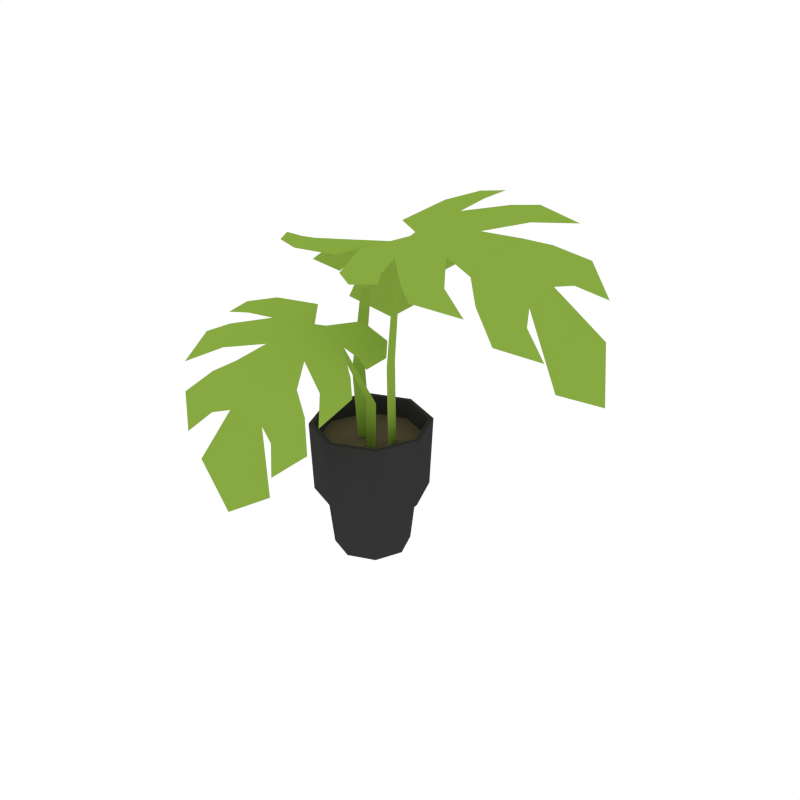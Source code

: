 # Source: Houseplant_1.blend  (saved by Blender 2.79.0; exported with 4.5.12 LTS)
import bpy
from mathutils import Matrix  # noqa: F401  (used for matrix-valued properties, if any)

bpy.ops.wm.read_factory_settings(use_empty=True)
scene = bpy.context.scene
scene.name = 'Scene'

# ---- collections
col_collection_1 = bpy.data.collections.new('Collection 1'); scene.collection.children.link(col_collection_1)

# ---- materials (node trees are filled in below, after node groups)
mat_black = bpy.data.materials.new('Black')
mat_black.alpha_threshold = 0.0
mat_black.diffuse_color = (0.03522, 0.03522, 0.03522, 1.0)
mat_black.roughness = 0.5
mat_brown = bpy.data.materials.new('Brown')
mat_brown.alpha_threshold = 0.0
mat_brown.diffuse_color = (0.1144, 0.08866, 0.05613, 1.0)
mat_brown.roughness = 0.5
mat_plant_green = bpy.data.materials.new('Plant_Green')
mat_plant_green.alpha_threshold = 0.0
mat_plant_green.diffuse_color = (0.2471, 0.3931, 0.05337, 1.0)
mat_plant_green.roughness = 0.5

# ---- node groups
ng_auto_smooth = bpy.data.node_groups.new('Auto Smooth', 'GeometryNodeTree')
_s = ng_auto_smooth.interface.new_socket(name='Geometry', in_out='OUTPUT', socket_type='NodeSocketGeometry')
_s = ng_auto_smooth.interface.new_socket(name='Geometry', in_out='INPUT', socket_type='NodeSocketGeometry')
_s = ng_auto_smooth.interface.new_socket(name='Angle', in_out='INPUT', socket_type='NodeSocketFloat')
_s.subtype = 'ANGLE'
_s.min_value = 0.0
_s.max_value = 3.142
ng_auto_smooth.is_modifier = True
_N = ng_auto_smooth.nodes; _L = ng_auto_smooth.links
n0 = _N.new('NodeGroupOutput'); n0.name = 'Group Output'; n0.location = (480, -100)
n1 = _N.new('NodeGroupInput'); n1.name = 'Group Input'; n1.location = (-420, -300)
n2 = _N.new('NodeGroupInput'); n2.name = 'Group Input.001'; n2.location = (-60, -100)
n3 = _N.new('GeometryNodeSetShadeSmooth'); n3.name = 'Set Shade Smooth'; n3.location = (120, -100)
n3.domain = 'EDGE'
n4 = _N.new('GeometryNodeSetShadeSmooth'); n4.name = 'Set Shade Smooth.001'; n4.location = (300, -100)
n5 = _N.new('GeometryNodeInputMeshEdgeAngle'); n5.name = 'Edge Angle'; n5.location = (-420, -220)
n6 = _N.new('GeometryNodeInputEdgeSmooth'); n6.name = 'Is Edge Smooth'; n6.location = (-60, -160)
n7 = _N.new('GeometryNodeInputShadeSmooth'); n7.name = 'Is Face Smooth'; n7.location = (-240, -340)
n8 = _N.new('FunctionNodeBooleanMath'); n8.name = 'Boolean Math'; n8.location = (-60, -220)
n9 = _N.new('FunctionNodeCompare'); n9.name = 'Compare'; n9.location = (-240, -180)
n9.operation = 'LESS_EQUAL'
_L.new(n5.outputs[0], n9.inputs[0])
_L.new(n4.outputs[0], n0.inputs[0])
_L.new(n1.outputs[1], n9.inputs[1])
_L.new(n9.outputs[0], n8.inputs[0])
_L.new(n7.outputs[0], n8.inputs[1])
_L.new(n2.outputs[0], n3.inputs[0])
_L.new(n6.outputs[0], n3.inputs[1])
_L.new(n3.outputs[0], n4.inputs[0])
_L.new(n8.outputs[0], n3.inputs[2])
n0.is_active_output = True

# ---- material node trees

# ---- world
world_world = bpy.data.worlds.new('World'); scene.world = world_world
world_world.color = (1.0, 1.0, 1.0)
world_world.use_sun_shadow = False
world_world.sun_shadow_jitter_overblur = 0.0
world_world.cycles.sampling_method = 'NONE'
world_world.cycles.sample_map_resolution = 256

# ---- meshes
me_cylinder_024 = bpy.data.meshes.new('Cylinder.024')
me_cylinder_024.from_pydata([(-1.435e-09, 0.1152, 0.129), (-1.388e-09, 0.1215, 0.2749), (0.08149, 0.08149, 0.129), (0.08594, 0.08594, 0.2749), (0.1152, -3.895e-09, 0.129), (0.1215, -4.217e-09, 0.2749), (0.08149, -0.08149, 0.129), (0.08594, -0.08594, 0.2749), (-1.151e-08, -0.1152, 0.129), (-1.201e-08, -0.1215, 0.2749), (-0.08149, -0.08149, 0.129), (-0.08594, -0.08594, 0.2749), (-0.1152, 2.517e-09, 0.129), (-0.1215, 2.545e-09, 0.2749), (-0.08149, 0.08149, 0.129), (-0.08594, 0.08594, 0.2749), (-2.305e-09, 0.08801, 0.09779), (0.06223, 0.06223, 0.09779), (0.08801, -2.381e-09, 0.09779), (0.06223, -0.06223, 0.09779), (-9.999e-09, -0.08801, 0.09779), (-0.06223, -0.06223, 0.09779), (-0.08801, 2.515e-09, 0.09779), (-0.06223, 0.06223, 0.09779), (-3.549e-09, 0.07737, 0.001502), (0.05471, 0.05471, 0.001502), (0.07737, -2.139e-09, 0.001502), (0.05471, -0.05471, 0.001502), (-1.031e-08, -0.07737, 0.001502), (-0.05471, -0.05471, 0.001502), (-0.07737, 2.165e-09, 0.001502), (-0.05471, 0.05471, 0.001502), (0.07917, 0.07917, 0.2749), (-1.609e-09, 0.112, 0.2749), (0.112, -3.802e-09, 0.2749), (0.07917, -0.07917, 0.2749), (-1.14e-08, -0.112, 0.2749), (-0.07917, -0.07917, 0.2749), (-0.112, 2.427e-09, 0.2749), (-0.07917, 0.07917, 0.2749), (0.0762, 0.0762, 0.2366), (-1.812e-09, 0.1078, 0.2366), (0.1078, -3.584e-09, 0.2366), (0.0762, -0.0762, 0.2366), (-1.123e-08, -0.1078, 0.2366), (-0.0762, -0.0762, 0.2366), (-0.1078, 2.411e-09, 0.2366), (-0.0762, 0.0762, 0.2366), (0.00329, 0.1375, 0.5956), (0.01696, 0.05132, 0.5958), (0.04, 0.1734, 0.5948), (0.07516, 0.1153, 0.5945), (0.05937, 0.2064, 0.5943), (0.08458, 0.1696, 0.594), (-0.05943, 0.1618, 0.5829), (-0.1234, 0.2467, 0.5083), (0.03159, 0.2101, 0.5858), (-0.01668, 0.2326, 0.5691), (0.04258, 0.2527, 0.5745), (-0.00338, 0.3021, 0.5498), (-0.06279, 0.2167, 0.5652), (-0.09981, 0.276, 0.4967), (-0.04193, 0.2591, 0.542), (-0.0909, 0.3228, 0.4635), (-0.02909, 0.3126, 0.5054), (-0.1054, 0.3118, 0.4102), (-0.1481, 0.04475, 0.5986), (-0.07745, -0.006557, 0.5977), (-0.07819, 0.1019, 0.5971), (-0.05219, 0.07226, 0.5968), (-0.1967, 0.02832, 0.5995), (-0.1609, -0.0294, 0.5992), (-0.2349, 0.02601, 0.6001), (-0.2136, -0.01313, 0.6), (-0.1414, 0.1111, 0.5826), (-0.1022, 0.1394, 0.5815), (-0.1888, 0.2035, 0.5055), (-0.1563, 0.2226, 0.5113), (-0.2254, 0.05132, 0.5848), (-0.2238, 0.1046, 0.5683), (-0.2683, 0.06056, 0.5734), (-0.2918, 0.1238, 0.5487), (-0.1255, 0.1746, 0.5653), (-0.1891, 0.1364, 0.5617), (-0.2245, 0.1968, 0.4933), (-0.2355, 0.1361, 0.5367), (-0.2693, 0.2094, 0.4586), (-0.2879, 0.1481, 0.4984), (-0.2499, 0.2163, 0.4041), (-0.1904, 0.2871, 0.3481), (-0.03591, 0.05059, 0.5796), (-0.0638, 0.06473, 0.5971), (-0.04966, 0.04157, 0.5799), (-0.02538, -0.0241, 0.3858), (-0.004498, -0.01014, 0.3854), (-0.002935, 0.009943, 0.1411), (-0.02381, -0.004021, 0.1415), (0.1652, -0.1251, 0.6795), (0.0635, -0.09567, 0.6651), (0.1868, -0.1839, 0.6759), (0.1057, -0.1926, 0.6603), (0.2137, -0.2222, 0.6759), (0.1609, -0.231, 0.6653), (0.2253, -0.06685, 0.6807), (0.366, -0.03049, 0.6164), (0.2333, -0.1924, 0.672), (0.2853, -0.1487, 0.6651), (0.2771, -0.225, 0.6621), (0.3593, -0.1967, 0.6489), (0.2911, -0.08916, 0.6678), (0.3891, -0.07003, 0.6016), (0.3326, -0.131, 0.6416), (0.4433, -0.09964, 0.5665), (0.3929, -0.168, 0.6025), (0.4495, -0.07106, 0.5041), (0.1366, 0.08918, 0.7016), (0.04571, 0.03797, 0.6788), (0.1656, -0.01713, 0.6933), (0.1203, -0.03043, 0.6835), (0.1422, 0.1511, 0.7105), (0.06117, 0.1415, 0.6948), (0.1583, 0.1943, 0.7189), (0.1047, 0.191, 0.7089), (0.2098, 0.04969, 0.6903), (0.2219, -0.007934, 0.6848), (0.3511, 0.06434, 0.6206), (0.355, 0.01789, 0.6234), (0.1847, 0.1728, 0.7021), (0.2461, 0.1457, 0.6893), (0.2184, 0.2168, 0.6985), (0.3048, 0.2132, 0.6826), (0.2755, 0.001684, 0.6751), (0.2654, 0.09195, 0.6787), (0.3638, 0.1086, 0.6124), (0.2932, 0.1464, 0.6583), (0.407, 0.156, 0.5819), (0.3402, 0.203, 0.6249), (0.4167, 0.1382, 0.5135), (0.4772, 0.04343, 0.4439), (0.09206, -0.03494, 0.6565), (0.1176, -0.01379, 0.6852), (0.08882, -0.01517, 0.6585), (0.04579, 0.01735, 0.4118), (0.05101, -0.0128, 0.4089), (0.04301, 0.00151, 0.1115), (0.03779, 0.03166, 0.1144), (-0.07223, -0.1783, 0.5297), (-0.03429, -0.1005, 0.5411), (-0.1229, -0.1868, 0.5284), (-0.1186, -0.1197, 0.5383), (-0.1576, -0.2026, 0.5261), (-0.1573, -0.1585, 0.5326), (-0.03474, -0.2313, 0.5082), (-0.03188, -0.3251, 0.4184), (-0.137, -0.22, 0.5145), (-0.1105, -0.2629, 0.4906), (-0.1705, -0.2467, 0.4996), (-0.1613, -0.309, 0.465), (-0.06358, -0.2752, 0.484), (-0.06812, -0.334, 0.4059), (-0.1053, -0.2946, 0.4583), (-0.1027, -0.362, 0.3686), (-0.1469, -0.3254, 0.4174), (-0.0854, -0.3532, 0.3157), (0.1051, -0.1883, 0.5282), (0.07629, -0.1067, 0.5402), (0.01504, -0.1953, 0.5272), (0.01059, -0.1565, 0.5329), (0.1544, -0.2023, 0.5261), (0.1579, -0.1352, 0.536), (0.1871, -0.222, 0.5232), (0.1919, -0.1781, 0.5297), (0.0615, -0.2361, 0.5055), (0.01317, -0.2369, 0.5051), (0.04652, -0.3263, 0.4141), (0.008991, -0.3245, 0.4208), (0.1646, -0.235, 0.5062), (0.1327, -0.275, 0.4839), (0.1944, -0.2649, 0.4895), (0.1772, -0.3258, 0.4556), (0.01198, -0.2762, 0.4827), (0.08595, -0.2803, 0.4773), (0.07939, -0.339, 0.3992), (0.1238, -0.3024, 0.4479), (0.1084, -0.3692, 0.359), (0.1593, -0.3358, 0.4035), (0.08763, -0.3558, 0.3063), (-0.002551, -0.3715, 0.2487), (0.009281, -0.1272, 0.52), (0.02442, -0.1569, 0.5328), (0.02573, -0.1276, 0.5199), (0.03997, -0.03134, 0.3379), (0.01486, -0.03091, 0.338), (0.0006096, -0.01945, 0.09331), (0.02573, -0.01988, 0.09325)], [], [(0, 1, 3, 2), (2, 3, 5, 4), (4, 5, 7, 6), (6, 7, 9, 8), (8, 9, 11, 10), (10, 11, 13, 12), (13, 11, 37, 38), (12, 13, 15, 14), (14, 15, 1, 0), (2, 4, 18, 17), (20, 21, 29, 28), (8, 10, 21, 20), (14, 0, 16, 23), (0, 2, 17, 16), (4, 6, 19, 18), (10, 12, 22, 21), (6, 8, 20, 19), (12, 14, 23, 22), (24, 25, 26, 27, 28, 29, 30, 31), (18, 19, 27, 26), (16, 17, 25, 24), (23, 16, 24, 31), (21, 22, 30, 29), (19, 20, 28, 27), (17, 18, 26, 25), (22, 23, 31, 30), (38, 37, 45, 46), (9, 7, 35, 36), (15, 13, 38, 39), (5, 3, 32, 34), (11, 9, 36, 37), (1, 15, 39, 33), (3, 1, 33, 32), (7, 5, 34, 35), (40, 41, 47, 46, 45, 44, 43, 42), (36, 35, 43, 44), (34, 32, 40, 42), (39, 38, 46, 47), (37, 36, 44, 45), (35, 34, 42, 43), (32, 33, 41, 40), (33, 39, 47, 41), (48, 68, 69, 49), (48, 49, 51, 50), (50, 51, 53, 52), (68, 48, 54, 75), (82, 60, 55, 77), (54, 48, 56, 57), (57, 56, 58, 59), (75, 54, 60, 82), (55, 60, 62, 61), (61, 62, 64, 63), (77, 55, 65, 89), (66, 67, 91, 68), (66, 70, 71, 67), (70, 72, 73, 71), (68, 75, 74, 66), (82, 77, 76, 83), (74, 79, 78, 66), (79, 81, 80, 78), (75, 82, 83, 74), (76, 84, 85, 83), (84, 86, 87, 85), (77, 89, 88, 76), (69, 91, 92, 90), (68, 91, 69), (92, 93, 94, 90), (93, 96, 95, 94), (97, 117, 118, 98), (97, 98, 100, 99), (99, 100, 102, 101), (117, 97, 103, 124), (131, 109, 104, 126), (103, 97, 105, 106), (106, 105, 107, 108), (124, 103, 109, 131), (104, 109, 111, 110), (110, 111, 113, 112), (126, 104, 114, 138), (115, 116, 140, 117), (115, 119, 120, 116), (119, 121, 122, 120), (117, 124, 123, 115), (131, 126, 125, 132), (123, 128, 127, 115), (128, 130, 129, 127), (124, 131, 132, 123), (125, 133, 134, 132), (133, 135, 136, 134), (126, 138, 137, 125), (118, 140, 141, 139), (117, 140, 118), (141, 142, 143, 139), (142, 145, 144, 143), (146, 166, 167, 147), (146, 147, 149, 148), (148, 149, 151, 150), (166, 146, 152, 173), (180, 158, 153, 175), (152, 146, 154, 155), (155, 154, 156, 157), (173, 152, 158, 180), (153, 158, 160, 159), (159, 160, 162, 161), (175, 153, 163, 187), (164, 165, 189, 166), (164, 168, 169, 165), (168, 170, 171, 169), (166, 173, 172, 164), (180, 175, 174, 181), (172, 177, 176, 164), (177, 179, 178, 176), (173, 180, 181, 172), (174, 182, 183, 181), (182, 184, 185, 183), (175, 187, 186, 174), (167, 189, 190, 188), (166, 189, 167), (190, 191, 192, 188), (191, 194, 193, 192)])
me_cylinder_024.polygons.foreach_set('use_smooth', [True] * 120)
me_cylinder_024.polygons.foreach_set('material_index', [0, 0, 0, 0, 0, 0, 0, 0, 0, 0, 0, 0, 0, 0, 0, 0, 0, 0, 0, 0, 0, 0, 0, 0, 0, 0, 0, 0, 0, 0, 0, 0, 0, 0, 1, 0, 0, 0, 0, 0, 0, 0, 2, 2, 2, 2, 2, 2, 2, 2, 2, 2, 2, 2, 2, 2, 2, 2, 2, 2, 2, 2, 2, 2, 2, 2, 2, 2, 2, 2, 2, 2, 2, 2, 2, 2, 2, 2, 2, 2, 2, 2, 2, 2, 2, 2, 2, 2, 2, 2, 2, 2, 2, 2, 2, 2, 2, 2, 2, 2, 2, 2, 2, 2, 2, 2, 2, 2, 2, 2, 2, 2, 2, 2, 2, 2, 2, 2, 2, 2])
me_cylinder_024.materials.append(mat_black)
me_cylinder_024.materials.append(mat_brown)
me_cylinder_024.materials.append(mat_plant_green)
me_cylinder_024.use_remesh_preserve_volume = False
me_cylinder_024.use_remesh_preserve_attributes = False
me_cylinder_024.use_mirror_vertex_groups = False
me_cylinder_024.update()

# ---- objects
ob_houseplant_1 = bpy.data.objects.new('Houseplant_1', me_cylinder_024)

# ---- transforms, parenting, visibility, modifiers, constraints
ob_houseplant_1.location = (0.0, 0.0, 0.0)
ob_houseplant_1.lineart.crease_threshold = 0.0
_m = ob_houseplant_1.modifiers.new('Auto Smooth', 'NODES')
_m.node_group = ng_auto_smooth
_gi = [s.identifier for s in ng_auto_smooth.interface.items_tree if s.item_type == 'SOCKET' and s.in_out == 'INPUT']
_m[_gi[1]] = 0.9495  # Angle

# ---- collection membership
col_collection_1.objects.link(ob_houseplant_1)

# ---- scene / render settings (as saved in the file)
scene.frame_start = 1; scene.frame_end = 250; scene.frame_set(0)
scene.render.engine = 'CYCLES'
scene.render.resolution_x = 1000
scene.render.resolution_y = 1000
scene.render.dither_intensity = 0.0
scene.cycles.samples = 200
scene.cycles.sampling_pattern = 'TABULATED_SOBOL'
scene.cycles.light_sampling_threshold = 0.0
scene.cycles.use_adaptive_sampling = False
scene.cycles.use_light_tree = False
scene.cycles.caustics_reflective = False
scene.cycles.caustics_refractive = False
scene.cycles.blur_glossy = 0.0
scene.cycles.max_bounces = 2
scene.cycles.pixel_filter_type = 'GAUSSIAN'
scene.cycles.sample_clamp_indirect = 0.0
scene.view_settings.view_transform = 'Standard'
bpy.context.view_layer.update()

# ---- added for rendering (the .blend has no active camera): camera
cam_auto = bpy.data.cameras.new('AutoCamera')
cam_auto.lens = 50.0
cam_auto.sensor_width = 36.0
cam_auto.clip_end = 1000.0
ob_auto_camera = bpy.data.objects.new('AutoCamera', cam_auto)
scene.collection.objects.link(ob_auto_camera)
ob_auto_camera.location = (1.25866, -1.42349, 1.29293)
ob_auto_camera.rotation_euler = (1.09748, -7.21219e-08, 0.694738)
scene.camera = ob_auto_camera
bpy.context.view_layer.update()
